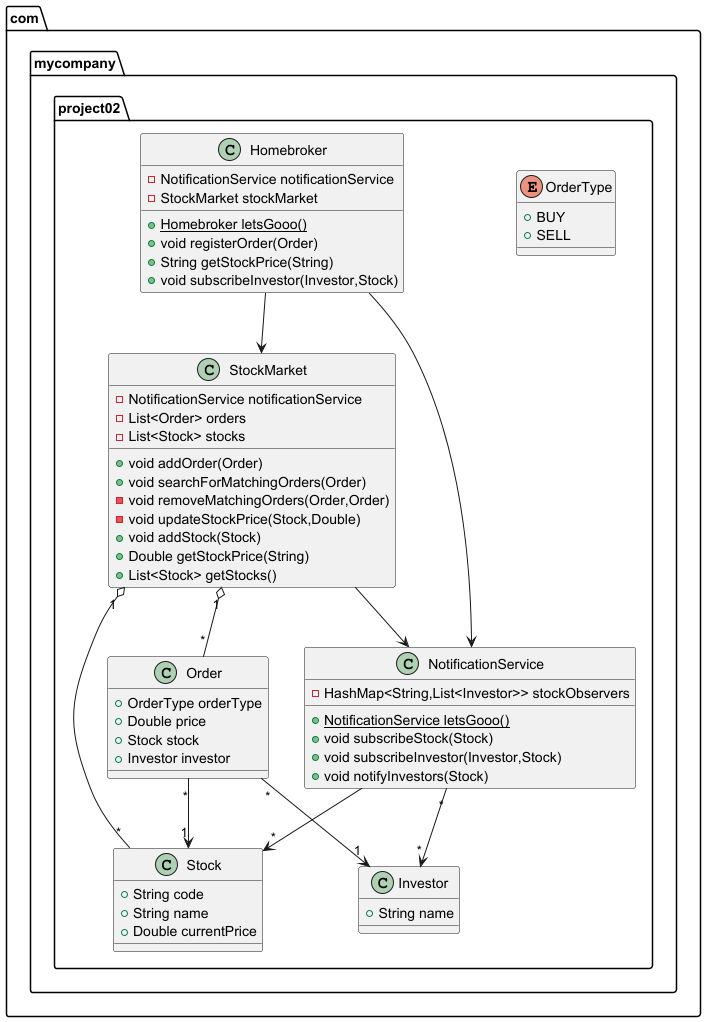

The diagram above was rendered by PlantUML. Its source (embedded in the PNG):
@startuml
enum com.mycompany.project02.OrderType {
+  BUY
+  SELL
}

class com.mycompany.project02.Stock {
+ String code
+ String name
+ Double currentPrice
}


class com.mycompany.project02.StockMarket {
- NotificationService notificationService
- List<Order> orders
- List<Stock> stocks
+ void addOrder(Order)
+ void searchForMatchingOrders(Order)
- void removeMatchingOrders(Order,Order)
- void updateStockPrice(Stock,Double)
+ void addStock(Stock)
+ Double getStockPrice(String)
+ List<Stock> getStocks()
}


class com.mycompany.project02.Order {
+ OrderType orderType
+ Double price
+ Stock stock
+ Investor investor
}

class com.mycompany.project02.Investor {
+ String name
}

class com.mycompany.project02.Homebroker {
- NotificationService notificationService
- StockMarket stockMarket
+ {static} Homebroker letsGooo()
+ void registerOrder(Order)
+ String getStockPrice(String)
+ void subscribeInvestor(Investor,Stock)
}


class com.mycompany.project02.NotificationService {
- HashMap<String,List<Investor>> stockObservers
+ {static} NotificationService letsGooo()
+ void subscribeStock(Stock)
+ void subscribeInvestor(Investor,Stock)
+ void notifyInvestors(Stock)
}
StockMarket "1" o-- "*" Stock
StockMarket "1" o-- "*" Order

Order "*" --> "1" Stock
Order "*" --> "1" Investor

StockMarket --> NotificationService

Homebroker --> StockMarket
Homebroker --> NotificationService

NotificationService --> "*" Stock
NotificationService "*" --> "*" Investor

@enduml